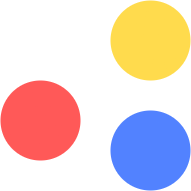

The diagram above was exported from draw.io. Its source (the exported page's mxGraphModel, read from the mxfile embedded in the PNG):
<mxGraphModel dx="706" dy="687" grid="1" gridSize="10" guides="1" tooltips="1" connect="1" arrows="1" fold="1" page="1" pageScale="1" pageWidth="827" pageHeight="1169" math="0" shadow="0">
  <root>
    <mxCell id="0" />
    <mxCell id="1" parent="0" />
    <mxCell id="mVNBS4OZYLvblw7EEwam-1" value="" style="ellipse;whiteSpace=wrap;html=1;aspect=fixed;labelBackgroundColor=#ffffff;fontSize=16;strokeColor=none;fillColor=#5282ff;" vertex="1" parent="1">
      <mxGeometry x="320" y="310" width="80" height="80" as="geometry" />
    </mxCell>
    <mxCell id="mVNBS4OZYLvblw7EEwam-2" value="" style="ellipse;whiteSpace=wrap;html=1;aspect=fixed;labelBackgroundColor=#ffffff;fontSize=16;strokeColor=none;fillColor=#FF5958;" vertex="1" parent="1">
      <mxGeometry x="210" y="280" width="80" height="80" as="geometry" />
    </mxCell>
    <mxCell id="mVNBS4OZYLvblw7EEwam-3" value="" style="ellipse;whiteSpace=wrap;html=1;aspect=fixed;labelBackgroundColor=#ffffff;fontSize=16;strokeColor=none;fillColor=#FFDB4D;" vertex="1" parent="1">
      <mxGeometry x="320" y="200" width="80" height="80" as="geometry" />
    </mxCell>
  </root>
</mxGraphModel>